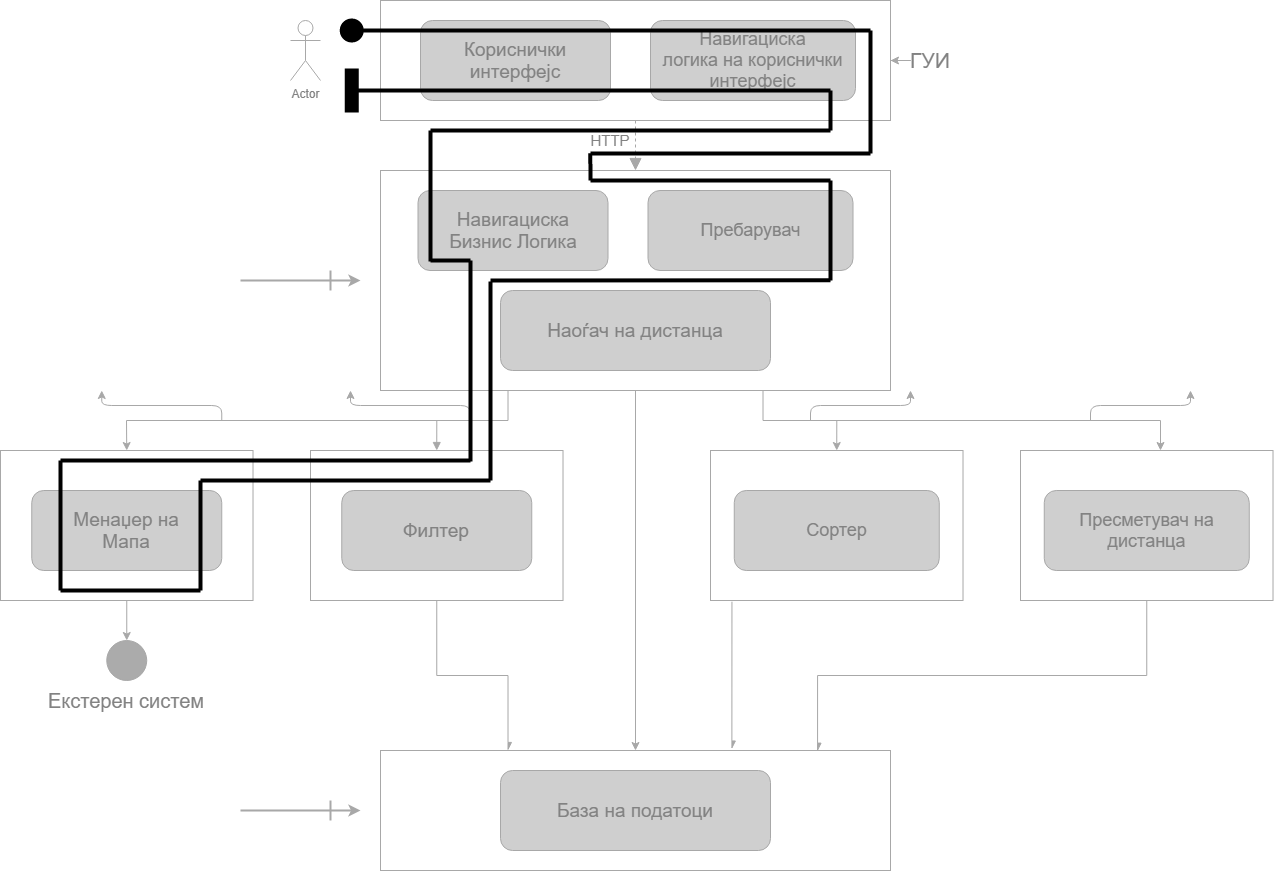

The diagram above was exported from draw.io. Its source (the exported page's mxGraphModel, read from the mxfile embedded in the PNG):
<mxGraphModel dx="1422" dy="737" grid="1" gridSize="10" guides="1" tooltips="1" connect="1" arrows="1" fold="1" page="1" pageScale="1" pageWidth="850" pageHeight="1100" math="0" shadow="0">
  <root>
    <mxCell id="0" />
    <mxCell id="1" parent="0" />
    <mxCell id="ZCw3uGpvEQZfW4mjwsZ--1" value="" style="rounded=0;whiteSpace=wrap;html=1;strokeColor=#A8A8A8;fontColor=#828282;" vertex="1" parent="1">
      <mxGeometry x="1030" y="620" width="252.5" height="150" as="geometry" />
    </mxCell>
    <mxCell id="ZCw3uGpvEQZfW4mjwsZ--2" style="edgeStyle=elbowEdgeStyle;rounded=0;orthogonalLoop=1;jettySize=auto;elbow=vertical;html=1;entryX=0.25;entryY=0;entryDx=0;entryDy=0;startArrow=none;startFill=0;endArrow=async;endFill=1;strokeWidth=1;fontSize=15;strokeColor=#A8A8A8;fontColor=#828282;" edge="1" parent="1" source="ZCw3uGpvEQZfW4mjwsZ--3" target="ZCw3uGpvEQZfW4mjwsZ--21">
      <mxGeometry relative="1" as="geometry" />
    </mxCell>
    <mxCell id="ZCw3uGpvEQZfW4mjwsZ--3" value="" style="rounded=0;whiteSpace=wrap;html=1;strokeColor=#A8A8A8;fontColor=#828282;" vertex="1" parent="1">
      <mxGeometry x="630" y="620" width="252.5" height="150" as="geometry" />
    </mxCell>
    <mxCell id="ZCw3uGpvEQZfW4mjwsZ--4" value="" style="rounded=0;whiteSpace=wrap;html=1;strokeColor=#A8A8A8;fontColor=#828282;" vertex="1" parent="1">
      <mxGeometry x="700" y="170" width="510" height="120" as="geometry" />
    </mxCell>
    <mxCell id="ZCw3uGpvEQZfW4mjwsZ--5" value="" style="edgeStyle=orthogonalEdgeStyle;rounded=0;orthogonalLoop=1;jettySize=auto;html=1;strokeColor=#A8A8A8;fontColor=#828282;" edge="1" parent="1" source="ZCw3uGpvEQZfW4mjwsZ--6" target="ZCw3uGpvEQZfW4mjwsZ--4">
      <mxGeometry relative="1" as="geometry" />
    </mxCell>
    <mxCell id="ZCw3uGpvEQZfW4mjwsZ--6" value="&lt;font style=&quot;font-size: 21px&quot;&gt;ГУИ&lt;/font&gt;" style="text;html=1;fillColor=none;align=center;verticalAlign=middle;whiteSpace=wrap;rounded=0;fontColor=#828282;" vertex="1" parent="1">
      <mxGeometry x="1230" y="220" width="40" height="20" as="geometry" />
    </mxCell>
    <mxCell id="ZCw3uGpvEQZfW4mjwsZ--7" value="&lt;font style=&quot;font-size: 19px&quot;&gt;Кориснички&lt;br&gt;интерфејс&lt;/font&gt;" style="rounded=1;whiteSpace=wrap;html=1;fillColor=#CFCFCF;strokeColor=#A8A8A8;fontColor=#828282;" vertex="1" parent="1">
      <mxGeometry x="740" y="190" width="190" height="80" as="geometry" />
    </mxCell>
    <mxCell id="ZCw3uGpvEQZfW4mjwsZ--8" value="&lt;font style=&quot;font-size: 18px&quot;&gt;Навигациска&lt;br&gt;логика на кориснички&lt;br&gt;интерфејс&lt;/font&gt;" style="rounded=1;whiteSpace=wrap;html=1;fillColor=#CFCFCF;strokeColor=#A8A8A8;fontColor=#828282;" vertex="1" parent="1">
      <mxGeometry x="970" y="190" width="205" height="80" as="geometry" />
    </mxCell>
    <mxCell id="ZCw3uGpvEQZfW4mjwsZ--9" value="Actor" style="shape=umlActor;verticalLabelPosition=bottom;verticalAlign=top;html=1;outlineConnect=0;strokeColor=#A8A8A8;fontColor=#828282;" vertex="1" parent="1">
      <mxGeometry x="610" y="190" width="30" height="60" as="geometry" />
    </mxCell>
    <mxCell id="ZCw3uGpvEQZfW4mjwsZ--10" style="edgeStyle=orthogonalEdgeStyle;rounded=0;orthogonalLoop=1;jettySize=auto;html=1;entryX=0.5;entryY=0;entryDx=0;entryDy=0;fontSize=15;strokeColor=#A8A8A8;fontColor=#828282;" edge="1" parent="1" source="ZCw3uGpvEQZfW4mjwsZ--13" target="ZCw3uGpvEQZfW4mjwsZ--21">
      <mxGeometry relative="1" as="geometry" />
    </mxCell>
    <mxCell id="ZCw3uGpvEQZfW4mjwsZ--11" style="edgeStyle=orthogonalEdgeStyle;rounded=0;orthogonalLoop=1;jettySize=auto;html=1;exitX=0.75;exitY=1;exitDx=0;exitDy=0;entryX=0.5;entryY=0;entryDx=0;entryDy=0;fontSize=15;startArrow=none;startFill=0;strokeColor=#A8A8A8;fontColor=#828282;" edge="1" parent="1" source="ZCw3uGpvEQZfW4mjwsZ--13" target="ZCw3uGpvEQZfW4mjwsZ--1">
      <mxGeometry relative="1" as="geometry" />
    </mxCell>
    <mxCell id="ZCw3uGpvEQZfW4mjwsZ--12" style="edgeStyle=orthogonalEdgeStyle;rounded=0;orthogonalLoop=1;jettySize=auto;html=1;exitX=0.25;exitY=1;exitDx=0;exitDy=0;entryX=0.5;entryY=0;entryDx=0;entryDy=0;startArrow=none;startFill=0;endArrow=block;endFill=1;fontSize=15;strokeColor=#A8A8A8;fontColor=#828282;" edge="1" parent="1" source="ZCw3uGpvEQZfW4mjwsZ--13" target="ZCw3uGpvEQZfW4mjwsZ--3">
      <mxGeometry relative="1" as="geometry" />
    </mxCell>
    <mxCell id="ZCw3uGpvEQZfW4mjwsZ--13" value="" style="rounded=0;whiteSpace=wrap;html=1;strokeColor=#A8A8A8;fontColor=#828282;" vertex="1" parent="1">
      <mxGeometry x="700" y="340" width="510" height="220" as="geometry" />
    </mxCell>
    <mxCell id="ZCw3uGpvEQZfW4mjwsZ--14" value="&lt;span style=&quot;font-size: 19px&quot;&gt;Навигациска&lt;br&gt;Бизнис Логика&lt;br&gt;&lt;/span&gt;" style="rounded=1;whiteSpace=wrap;html=1;fillColor=#CFCFCF;strokeColor=#A8A8A8;fontColor=#828282;" vertex="1" parent="1">
      <mxGeometry x="737.5" y="360" width="190" height="80" as="geometry" />
    </mxCell>
    <mxCell id="ZCw3uGpvEQZfW4mjwsZ--15" value="&lt;span style=&quot;font-size: 18px&quot;&gt;Пребарувач&lt;/span&gt;" style="rounded=1;whiteSpace=wrap;html=1;fillColor=#CFCFCF;strokeColor=#A8A8A8;fontColor=#828282;" vertex="1" parent="1">
      <mxGeometry x="967.5" y="360" width="205" height="80" as="geometry" />
    </mxCell>
    <mxCell id="ZCw3uGpvEQZfW4mjwsZ--16" value="&lt;span style=&quot;font-size: 19px&quot;&gt;Филтер&lt;br&gt;&lt;/span&gt;" style="rounded=1;whiteSpace=wrap;html=1;fillColor=#CFCFCF;strokeColor=#A8A8A8;fontColor=#828282;" vertex="1" parent="1">
      <mxGeometry x="661.25" y="660" width="190" height="80" as="geometry" />
    </mxCell>
    <mxCell id="ZCw3uGpvEQZfW4mjwsZ--17" value="&lt;span style=&quot;font-size: 18px&quot;&gt;Сортер&lt;/span&gt;" style="rounded=1;whiteSpace=wrap;html=1;fillColor=#CFCFCF;strokeColor=#A8A8A8;fontColor=#828282;" vertex="1" parent="1">
      <mxGeometry x="1053.75" y="660" width="205" height="80" as="geometry" />
    </mxCell>
    <mxCell id="ZCw3uGpvEQZfW4mjwsZ--18" value="&lt;span style=&quot;font-size: 19px&quot;&gt;Наоѓач на дистанца&lt;br&gt;&lt;/span&gt;" style="rounded=1;whiteSpace=wrap;html=1;fillColor=#CFCFCF;strokeColor=#A8A8A8;fontColor=#828282;" vertex="1" parent="1">
      <mxGeometry x="820" y="460" width="270" height="80" as="geometry" />
    </mxCell>
    <mxCell id="ZCw3uGpvEQZfW4mjwsZ--19" value="" style="startArrow=none;startFill=0;startSize=7;endArrow=block;endFill=1;endSize=10;dashed=1;html=1;exitX=0.5;exitY=1;exitDx=0;exitDy=0;entryX=0.5;entryY=0;entryDx=0;entryDy=0;strokeColor=#A8A8A8;fontColor=#828282;" edge="1" parent="1" source="ZCw3uGpvEQZfW4mjwsZ--4" target="ZCw3uGpvEQZfW4mjwsZ--13">
      <mxGeometry width="100" relative="1" as="geometry">
        <mxPoint x="980" y="320" as="sourcePoint" />
        <mxPoint x="1080" y="320" as="targetPoint" />
      </mxGeometry>
    </mxCell>
    <mxCell id="ZCw3uGpvEQZfW4mjwsZ--20" value="HTTP" style="text;html=1;fillColor=none;align=center;verticalAlign=middle;whiteSpace=wrap;rounded=0;fontSize=15;fontColor=#828282;" vertex="1" parent="1">
      <mxGeometry x="910" y="300" width="40" height="20" as="geometry" />
    </mxCell>
    <mxCell id="ZCw3uGpvEQZfW4mjwsZ--21" value="" style="rounded=0;whiteSpace=wrap;html=1;strokeColor=#A8A8A8;fontColor=#828282;" vertex="1" parent="1">
      <mxGeometry x="700" y="920" width="510" height="120" as="geometry" />
    </mxCell>
    <mxCell id="ZCw3uGpvEQZfW4mjwsZ--22" value="&lt;span style=&quot;font-size: 19px&quot;&gt;База на податоци&lt;br&gt;&lt;/span&gt;" style="rounded=1;whiteSpace=wrap;html=1;fillColor=#CFCFCF;strokeColor=#A8A8A8;fontColor=#828282;" vertex="1" parent="1">
      <mxGeometry x="820" y="940" width="270" height="80" as="geometry" />
    </mxCell>
    <mxCell id="ZCw3uGpvEQZfW4mjwsZ--23" value="" style="rounded=0;whiteSpace=wrap;html=1;strokeColor=#A8A8A8;fontColor=#828282;" vertex="1" parent="1">
      <mxGeometry x="320" y="620" width="252.5" height="150" as="geometry" />
    </mxCell>
    <mxCell id="ZCw3uGpvEQZfW4mjwsZ--24" value="&lt;span style=&quot;font-size: 19px&quot;&gt;Менаџер на&lt;br&gt;Мапа&lt;br&gt;&lt;/span&gt;" style="rounded=1;whiteSpace=wrap;html=1;fillColor=#CFCFCF;strokeColor=#A8A8A8;fontColor=#828282;" vertex="1" parent="1">
      <mxGeometry x="351.25" y="660" width="190" height="80" as="geometry" />
    </mxCell>
    <mxCell id="ZCw3uGpvEQZfW4mjwsZ--25" style="edgeStyle=elbowEdgeStyle;rounded=0;orthogonalLoop=1;jettySize=auto;elbow=vertical;html=1;startArrow=none;startFill=0;endArrow=async;endFill=1;strokeWidth=1;fontSize=15;entryX=0.857;entryY=0.006;entryDx=0;entryDy=0;entryPerimeter=0;strokeColor=#A8A8A8;fontColor=#828282;" edge="1" parent="1" source="ZCw3uGpvEQZfW4mjwsZ--26" target="ZCw3uGpvEQZfW4mjwsZ--21">
      <mxGeometry relative="1" as="geometry">
        <mxPoint x="1137" y="917" as="targetPoint" />
      </mxGeometry>
    </mxCell>
    <mxCell id="ZCw3uGpvEQZfW4mjwsZ--26" value="" style="rounded=0;whiteSpace=wrap;html=1;strokeColor=#A8A8A8;fontColor=#828282;" vertex="1" parent="1">
      <mxGeometry x="1340" y="620" width="252.5" height="150" as="geometry" />
    </mxCell>
    <mxCell id="ZCw3uGpvEQZfW4mjwsZ--27" value="&lt;span style=&quot;font-size: 18px&quot;&gt;Пресметувач на&lt;br&gt;дистанца&lt;br&gt;&lt;/span&gt;" style="rounded=1;whiteSpace=wrap;html=1;fillColor=#CFCFCF;strokeColor=#A8A8A8;fontColor=#828282;" vertex="1" parent="1">
      <mxGeometry x="1363.75" y="660" width="205" height="80" as="geometry" />
    </mxCell>
    <mxCell id="ZCw3uGpvEQZfW4mjwsZ--28" value="" style="edgeStyle=elbowEdgeStyle;elbow=vertical;endArrow=classic;html=1;fontSize=15;strokeColor=#A8A8A8;fontColor=#828282;" edge="1" parent="1">
      <mxGeometry width="50" height="50" relative="1" as="geometry">
        <mxPoint x="1130" y="590" as="sourcePoint" />
        <mxPoint x="1230" y="560" as="targetPoint" />
      </mxGeometry>
    </mxCell>
    <mxCell id="ZCw3uGpvEQZfW4mjwsZ--29" value="" style="edgeStyle=elbowEdgeStyle;elbow=vertical;endArrow=classic;html=1;fontSize=15;strokeColor=#A8A8A8;fontColor=#828282;" edge="1" parent="1">
      <mxGeometry width="50" height="50" relative="1" as="geometry">
        <mxPoint x="790" y="590" as="sourcePoint" />
        <mxPoint x="670" y="560" as="targetPoint" />
      </mxGeometry>
    </mxCell>
    <mxCell id="ZCw3uGpvEQZfW4mjwsZ--30" value="" style="endArrow=classic;html=1;fontSize=15;strokeWidth=2;edgeStyle=elbowEdgeStyle;elbow=vertical;strokeColor=#A8A8A8;fontColor=#828282;" edge="1" parent="1">
      <mxGeometry width="50" height="50" relative="1" as="geometry">
        <mxPoint x="560" y="450" as="sourcePoint" />
        <mxPoint x="680" y="450" as="targetPoint" />
      </mxGeometry>
    </mxCell>
    <mxCell id="ZCw3uGpvEQZfW4mjwsZ--31" value="" style="endArrow=none;html=1;strokeWidth=2;fontSize=15;strokeColor=#A8A8A8;fontColor=#828282;" edge="1" parent="1">
      <mxGeometry width="50" height="50" relative="1" as="geometry">
        <mxPoint x="650" y="460" as="sourcePoint" />
        <mxPoint x="650" y="440" as="targetPoint" />
      </mxGeometry>
    </mxCell>
    <mxCell id="ZCw3uGpvEQZfW4mjwsZ--32" value="" style="endArrow=classic;html=1;fontSize=15;strokeWidth=2;edgeStyle=elbowEdgeStyle;elbow=vertical;strokeColor=#A8A8A8;fontColor=#828282;" edge="1" parent="1">
      <mxGeometry width="50" height="50" relative="1" as="geometry">
        <mxPoint x="560" y="980" as="sourcePoint" />
        <mxPoint x="680" y="980" as="targetPoint" />
      </mxGeometry>
    </mxCell>
    <mxCell id="ZCw3uGpvEQZfW4mjwsZ--33" value="" style="endArrow=none;html=1;strokeWidth=2;fontSize=15;strokeColor=#A8A8A8;fontColor=#828282;" edge="1" parent="1">
      <mxGeometry width="50" height="50" relative="1" as="geometry">
        <mxPoint x="650" y="990" as="sourcePoint" />
        <mxPoint x="650" y="970" as="targetPoint" />
      </mxGeometry>
    </mxCell>
    <mxCell id="ZCw3uGpvEQZfW4mjwsZ--34" value="" style="endArrow=classic;html=1;strokeWidth=1;fontSize=15;entryX=0.5;entryY=0;entryDx=0;entryDy=0;rounded=0;strokeColor=#A8A8A8;fontColor=#828282;" edge="1" parent="1" target="ZCw3uGpvEQZfW4mjwsZ--23">
      <mxGeometry width="50" height="50" relative="1" as="geometry">
        <mxPoint x="760" y="590" as="sourcePoint" />
        <mxPoint x="591.25" y="530" as="targetPoint" />
        <Array as="points">
          <mxPoint x="446" y="590" />
        </Array>
      </mxGeometry>
    </mxCell>
    <mxCell id="ZCw3uGpvEQZfW4mjwsZ--35" value="" style="edgeStyle=elbowEdgeStyle;elbow=vertical;endArrow=classic;html=1;fontSize=15;strokeColor=#A8A8A8;fontColor=#828282;" edge="1" parent="1">
      <mxGeometry width="50" height="50" relative="1" as="geometry">
        <mxPoint x="541.25" y="590" as="sourcePoint" />
        <mxPoint x="421.25" y="560" as="targetPoint" />
      </mxGeometry>
    </mxCell>
    <mxCell id="ZCw3uGpvEQZfW4mjwsZ--36" style="edgeStyle=orthogonalEdgeStyle;rounded=0;orthogonalLoop=1;jettySize=auto;html=1;fontSize=15;startArrow=none;startFill=0;strokeColor=#A8A8A8;fontColor=#828282;" edge="1" parent="1">
      <mxGeometry relative="1" as="geometry">
        <mxPoint x="1150" y="590" as="sourcePoint" />
        <mxPoint x="1480" y="620" as="targetPoint" />
        <Array as="points">
          <mxPoint x="1480" y="590" />
        </Array>
      </mxGeometry>
    </mxCell>
    <mxCell id="ZCw3uGpvEQZfW4mjwsZ--37" value="" style="edgeStyle=elbowEdgeStyle;elbow=vertical;endArrow=classic;html=1;fontSize=15;strokeColor=#A8A8A8;fontColor=#828282;" edge="1" parent="1">
      <mxGeometry width="50" height="50" relative="1" as="geometry">
        <mxPoint x="1410" y="590" as="sourcePoint" />
        <mxPoint x="1510" y="560" as="targetPoint" />
      </mxGeometry>
    </mxCell>
    <mxCell id="ZCw3uGpvEQZfW4mjwsZ--38" value="" style="endArrow=async;html=1;strokeWidth=1;fontSize=15;exitX=0.085;exitY=1.008;exitDx=0;exitDy=0;entryX=0.689;entryY=-0.012;entryDx=0;entryDy=0;entryPerimeter=0;exitPerimeter=0;startArrow=none;startFill=0;endFill=1;strokeColor=#A8A8A8;fontColor=#828282;" edge="1" parent="1" source="ZCw3uGpvEQZfW4mjwsZ--1" target="ZCw3uGpvEQZfW4mjwsZ--21">
      <mxGeometry width="50" height="50" relative="1" as="geometry">
        <mxPoint x="1110" y="860" as="sourcePoint" />
        <mxPoint x="1160" y="810" as="targetPoint" />
      </mxGeometry>
    </mxCell>
    <mxCell id="ZCw3uGpvEQZfW4mjwsZ--39" value="" style="ellipse;whiteSpace=wrap;html=1;fontSize=15;fillColor=#ABABAB;strokeColor=#A8A8A8;fontColor=#828282;" vertex="1" parent="1">
      <mxGeometry x="426.25" y="810" width="40" height="40" as="geometry" />
    </mxCell>
    <mxCell id="ZCw3uGpvEQZfW4mjwsZ--40" value="" style="endArrow=classic;html=1;strokeWidth=1;fontSize=15;exitX=0.5;exitY=1;exitDx=0;exitDy=0;entryX=0.5;entryY=0;entryDx=0;entryDy=0;strokeColor=#A8A8A8;fontColor=#828282;" edge="1" parent="1" source="ZCw3uGpvEQZfW4mjwsZ--23" target="ZCw3uGpvEQZfW4mjwsZ--39">
      <mxGeometry width="50" height="50" relative="1" as="geometry">
        <mxPoint x="690" y="780" as="sourcePoint" />
        <mxPoint x="740" y="730" as="targetPoint" />
      </mxGeometry>
    </mxCell>
    <mxCell id="ZCw3uGpvEQZfW4mjwsZ--41" value="Екстерен систем" style="text;html=1;fillColor=none;align=center;verticalAlign=middle;whiteSpace=wrap;rounded=0;fontSize=20;fontColor=#828282;" vertex="1" parent="1">
      <mxGeometry x="351.25" y="860" width="190" height="20" as="geometry" />
    </mxCell>
    <mxCell id="ZCw3uGpvEQZfW4mjwsZ--42" value="" style="endArrow=none;html=1;fontColor=#828282;strokeWidth=4;" edge="1" parent="1">
      <mxGeometry width="50" height="50" relative="1" as="geometry">
        <mxPoint x="680" y="200" as="sourcePoint" />
        <mxPoint x="1190" y="200" as="targetPoint" />
      </mxGeometry>
    </mxCell>
    <mxCell id="ZCw3uGpvEQZfW4mjwsZ--43" value="" style="endArrow=none;html=1;fontColor=#828282;exitX=1;exitY=0.5;exitDx=0;exitDy=0;strokeWidth=4;" edge="1" parent="1" source="ZCw3uGpvEQZfW4mjwsZ--62">
      <mxGeometry width="50" height="50" relative="1" as="geometry">
        <mxPoint x="680" y="260" as="sourcePoint" />
        <mxPoint x="1150" y="260" as="targetPoint" />
      </mxGeometry>
    </mxCell>
    <mxCell id="ZCw3uGpvEQZfW4mjwsZ--44" value="" style="endArrow=none;html=1;fontColor=#828282;strokeWidth=4;" edge="1" parent="1">
      <mxGeometry width="50" height="50" relative="1" as="geometry">
        <mxPoint x="1190" y="323" as="sourcePoint" />
        <mxPoint x="1190" y="200" as="targetPoint" />
      </mxGeometry>
    </mxCell>
    <mxCell id="ZCw3uGpvEQZfW4mjwsZ--45" value="" style="endArrow=none;html=1;fontColor=#828282;strokeWidth=4;" edge="1" parent="1">
      <mxGeometry width="50" height="50" relative="1" as="geometry">
        <mxPoint x="910" y="323" as="sourcePoint" />
        <mxPoint x="1190" y="323" as="targetPoint" />
      </mxGeometry>
    </mxCell>
    <mxCell id="ZCw3uGpvEQZfW4mjwsZ--46" value="" style="endArrow=none;html=1;fontColor=#828282;strokeWidth=4;" edge="1" parent="1">
      <mxGeometry width="50" height="50" relative="1" as="geometry">
        <mxPoint x="750" y="300" as="sourcePoint" />
        <mxPoint x="1150" y="300" as="targetPoint" />
      </mxGeometry>
    </mxCell>
    <mxCell id="ZCw3uGpvEQZfW4mjwsZ--47" value="" style="endArrow=none;html=1;fontColor=#828282;strokeWidth=4;" edge="1" parent="1">
      <mxGeometry width="50" height="50" relative="1" as="geometry">
        <mxPoint x="1150" y="300" as="sourcePoint" />
        <mxPoint x="1150" y="260" as="targetPoint" />
      </mxGeometry>
    </mxCell>
    <mxCell id="ZCw3uGpvEQZfW4mjwsZ--48" value="" style="endArrow=none;html=1;fontColor=#828282;strokeWidth=4;" edge="1" parent="1">
      <mxGeometry width="50" height="50" relative="1" as="geometry">
        <mxPoint x="750" y="431" as="sourcePoint" />
        <mxPoint x="750" y="300" as="targetPoint" />
      </mxGeometry>
    </mxCell>
    <mxCell id="ZCw3uGpvEQZfW4mjwsZ--49" value="" style="endArrow=none;html=1;fontColor=#828282;entryX=-0.005;entryY=1.14;entryDx=0;entryDy=0;entryPerimeter=0;strokeWidth=4;" edge="1" parent="1" target="ZCw3uGpvEQZfW4mjwsZ--20">
      <mxGeometry width="50" height="50" relative="1" as="geometry">
        <mxPoint x="910" y="350" as="sourcePoint" />
        <mxPoint x="910" y="330" as="targetPoint" />
      </mxGeometry>
    </mxCell>
    <mxCell id="ZCw3uGpvEQZfW4mjwsZ--50" value="" style="endArrow=none;html=1;fontColor=#828282;strokeWidth=4;" edge="1" parent="1">
      <mxGeometry width="50" height="50" relative="1" as="geometry">
        <mxPoint x="910" y="350" as="sourcePoint" />
        <mxPoint x="1150" y="350" as="targetPoint" />
      </mxGeometry>
    </mxCell>
    <mxCell id="ZCw3uGpvEQZfW4mjwsZ--51" value="" style="endArrow=none;html=1;fontColor=#828282;strokeWidth=4;" edge="1" parent="1">
      <mxGeometry width="50" height="50" relative="1" as="geometry">
        <mxPoint x="750" y="430" as="sourcePoint" />
        <mxPoint x="790" y="430" as="targetPoint" />
      </mxGeometry>
    </mxCell>
    <mxCell id="ZCw3uGpvEQZfW4mjwsZ--52" value="" style="endArrow=none;html=1;fontColor=#828282;strokeWidth=4;" edge="1" parent="1">
      <mxGeometry width="50" height="50" relative="1" as="geometry">
        <mxPoint x="790" y="631" as="sourcePoint" />
        <mxPoint x="790" y="430" as="targetPoint" />
      </mxGeometry>
    </mxCell>
    <mxCell id="ZCw3uGpvEQZfW4mjwsZ--53" value="" style="endArrow=none;html=1;fontColor=#828282;strokeWidth=4;" edge="1" parent="1">
      <mxGeometry width="50" height="50" relative="1" as="geometry">
        <mxPoint x="1150" y="450" as="sourcePoint" />
        <mxPoint x="1150" y="350" as="targetPoint" />
      </mxGeometry>
    </mxCell>
    <mxCell id="ZCw3uGpvEQZfW4mjwsZ--54" value="" style="endArrow=none;html=1;fontColor=#828282;strokeWidth=4;" edge="1" parent="1">
      <mxGeometry width="50" height="50" relative="1" as="geometry">
        <mxPoint x="810" y="450" as="sourcePoint" />
        <mxPoint x="1150" y="449.71" as="targetPoint" />
      </mxGeometry>
    </mxCell>
    <mxCell id="ZCw3uGpvEQZfW4mjwsZ--55" value="" style="endArrow=none;html=1;fontColor=#828282;strokeWidth=4;" edge="1" parent="1">
      <mxGeometry width="50" height="50" relative="1" as="geometry">
        <mxPoint x="810" y="650" as="sourcePoint" />
        <mxPoint x="810" y="451" as="targetPoint" />
      </mxGeometry>
    </mxCell>
    <mxCell id="ZCw3uGpvEQZfW4mjwsZ--56" value="" style="endArrow=none;html=1;fontColor=#828282;strokeWidth=4;" edge="1" parent="1">
      <mxGeometry width="50" height="50" relative="1" as="geometry">
        <mxPoint x="380" y="630" as="sourcePoint" />
        <mxPoint x="790" y="630" as="targetPoint" />
      </mxGeometry>
    </mxCell>
    <mxCell id="ZCw3uGpvEQZfW4mjwsZ--57" value="" style="endArrow=none;html=1;fontColor=#828282;strokeWidth=4;" edge="1" parent="1">
      <mxGeometry width="50" height="50" relative="1" as="geometry">
        <mxPoint x="520" y="650" as="sourcePoint" />
        <mxPoint x="810" y="650" as="targetPoint" />
      </mxGeometry>
    </mxCell>
    <mxCell id="ZCw3uGpvEQZfW4mjwsZ--58" value="" style="endArrow=none;html=1;fontColor=#828282;strokeWidth=4;" edge="1" parent="1">
      <mxGeometry width="50" height="50" relative="1" as="geometry">
        <mxPoint x="380" y="760" as="sourcePoint" />
        <mxPoint x="380" y="630" as="targetPoint" />
      </mxGeometry>
    </mxCell>
    <mxCell id="ZCw3uGpvEQZfW4mjwsZ--59" value="" style="endArrow=none;html=1;fontColor=#828282;strokeWidth=4;" edge="1" parent="1">
      <mxGeometry width="50" height="50" relative="1" as="geometry">
        <mxPoint x="380" y="760" as="sourcePoint" />
        <mxPoint x="520" y="760" as="targetPoint" />
      </mxGeometry>
    </mxCell>
    <mxCell id="ZCw3uGpvEQZfW4mjwsZ--60" value="" style="endArrow=none;html=1;fontColor=#828282;strokeWidth=4;" edge="1" parent="1">
      <mxGeometry width="50" height="50" relative="1" as="geometry">
        <mxPoint x="520" y="760" as="sourcePoint" />
        <mxPoint x="520" y="650" as="targetPoint" />
      </mxGeometry>
    </mxCell>
    <mxCell id="ZCw3uGpvEQZfW4mjwsZ--61" value="" style="ellipse;whiteSpace=wrap;html=1;fontColor=#828282;strokeWidth=4;fillColor=#000000;" vertex="1" parent="1">
      <mxGeometry x="661.25" y="190" width="20" height="20" as="geometry" />
    </mxCell>
    <mxCell id="ZCw3uGpvEQZfW4mjwsZ--62" value="" style="rounded=0;whiteSpace=wrap;html=1;fontColor=#828282;strokeWidth=4;fillColor=#000000;" vertex="1" parent="1">
      <mxGeometry x="666.25" y="240" width="10" height="40" as="geometry" />
    </mxCell>
  </root>
</mxGraphModel>